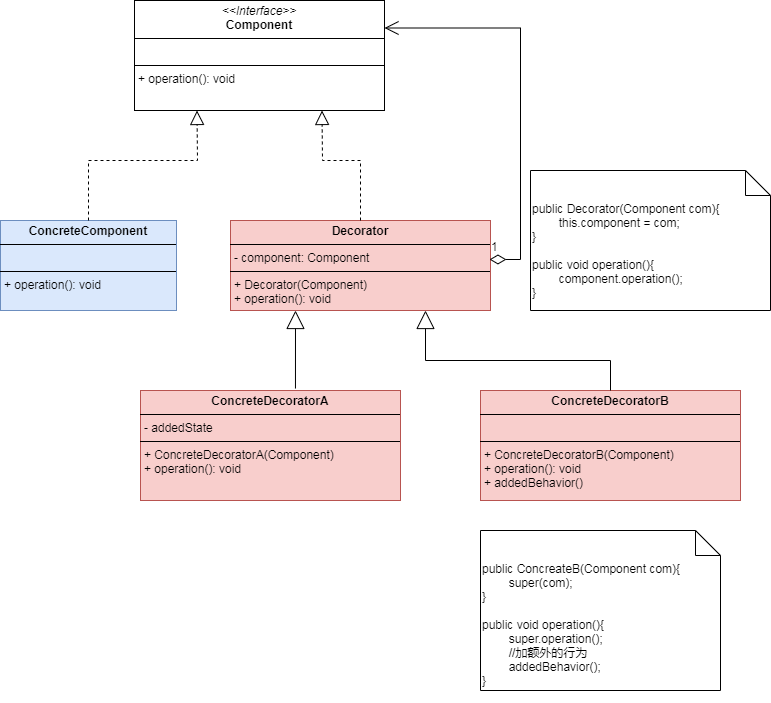

The diagram above was exported from draw.io. Its source (the exported page's mxGraphModel, read from the mxfile embedded in the PNG):
<mxGraphModel dx="1274" dy="742" grid="1" gridSize="10" guides="1" tooltips="1" connect="1" arrows="1" fold="1" page="1" pageScale="1" pageWidth="827" pageHeight="1169" background="#FFFFFF" math="0" shadow="0">
  <root>
    <mxCell id="0" />
    <mxCell id="1" parent="0" />
    <mxCell id="AlHBB7RsN3wgvoHaRVEQ-30" value="&lt;p style=&quot;margin:0px;margin-top:4px;text-align:center;&quot;&gt;&lt;i&gt;&amp;lt;&amp;lt;Interface&amp;gt;&amp;gt;&lt;/i&gt;&lt;br&gt;&lt;b&gt;Component&lt;/b&gt;&lt;br&gt;&lt;/p&gt;&lt;hr size=&quot;1&quot; style=&quot;border-style:solid;&quot;&gt;&lt;p style=&quot;margin:0px;margin-left:4px;&quot;&gt;&lt;br&gt;&lt;/p&gt;&lt;hr size=&quot;1&quot; style=&quot;border-style:solid;&quot;&gt;&lt;p style=&quot;margin:0px;margin-left:4px;&quot;&gt;+ operation(): void&lt;br&gt;&lt;br&gt;&lt;/p&gt;" style="verticalAlign=top;align=left;overflow=fill;html=1;whiteSpace=wrap;fontFamily=Helvetica;" vertex="1" parent="1">
      <mxGeometry x="174" y="40" width="250" height="110" as="geometry" />
    </mxCell>
    <mxCell id="AlHBB7RsN3wgvoHaRVEQ-35" value="&lt;p style=&quot;margin:0px;margin-top:4px;text-align:center;&quot;&gt;&lt;b&gt;ConcreteComponent&lt;/b&gt;&lt;/p&gt;&lt;hr size=&quot;1&quot; style=&quot;border-style:solid;&quot;&gt;&lt;p style=&quot;margin:0px;margin-left:4px;&quot;&gt;&lt;br&gt;&lt;/p&gt;&lt;hr size=&quot;1&quot; style=&quot;border-style:solid;&quot;&gt;&lt;p style=&quot;margin:0px;margin-left:4px;&quot;&gt;+ operation(): void&lt;/p&gt;&lt;p style=&quot;margin:0px;margin-left:4px;&quot;&gt;&lt;br&gt;&lt;/p&gt;" style="verticalAlign=top;align=left;overflow=fill;html=1;whiteSpace=wrap;fillColor=#dae8fc;strokeColor=#6c8ebf;" vertex="1" parent="1">
      <mxGeometry x="40" y="260" width="176" height="90" as="geometry" />
    </mxCell>
    <mxCell id="AlHBB7RsN3wgvoHaRVEQ-36" value="&lt;p style=&quot;margin:0px;margin-top:4px;text-align:center;&quot;&gt;&lt;b&gt;Decorator&lt;/b&gt;&lt;/p&gt;&lt;hr size=&quot;1&quot; style=&quot;border-style:solid;&quot;&gt;&lt;p style=&quot;margin: 0px 0px 0px 4px;&quot;&gt;- component: Component&lt;/p&gt;&lt;hr size=&quot;1&quot; style=&quot;border-style:solid;&quot;&gt;&lt;p style=&quot;margin:0px;margin-left:4px;&quot;&gt;+ Decorator(Component)&lt;/p&gt;&lt;p style=&quot;margin:0px;margin-left:4px;&quot;&gt;+ operation(): void&lt;br&gt;&lt;/p&gt;&lt;p style=&quot;margin:0px;margin-left:4px;&quot;&gt;&lt;br&gt;&lt;/p&gt;&lt;p style=&quot;margin:0px;margin-left:4px;&quot;&gt;&lt;br&gt;&lt;/p&gt;" style="verticalAlign=top;align=left;overflow=fill;html=1;whiteSpace=wrap;fillColor=#f8cecc;strokeColor=#b85450;fontFamily=Helvetica;" vertex="1" parent="1">
      <mxGeometry x="270" y="260" width="260" height="90" as="geometry" />
    </mxCell>
    <mxCell id="AlHBB7RsN3wgvoHaRVEQ-38" value="" style="endArrow=block;endFill=0;endSize=12;html=1;rounded=0;entryX=0.75;entryY=1;entryDx=0;entryDy=0;exitX=0.5;exitY=0;exitDx=0;exitDy=0;dashed=1;" edge="1" parent="1" source="AlHBB7RsN3wgvoHaRVEQ-36" target="AlHBB7RsN3wgvoHaRVEQ-30">
      <mxGeometry width="160" relative="1" as="geometry">
        <mxPoint x="374" y="410" as="sourcePoint" />
        <mxPoint x="404" y="320" as="targetPoint" />
        <Array as="points">
          <mxPoint x="400" y="200" />
          <mxPoint x="362" y="200" />
        </Array>
      </mxGeometry>
    </mxCell>
    <mxCell id="AlHBB7RsN3wgvoHaRVEQ-61" value="" style="endArrow=block;dashed=1;endFill=0;endSize=12;html=1;rounded=0;entryX=0.25;entryY=1;entryDx=0;entryDy=0;exitX=0.5;exitY=0;exitDx=0;exitDy=0;" edge="1" parent="1" source="AlHBB7RsN3wgvoHaRVEQ-35" target="AlHBB7RsN3wgvoHaRVEQ-30">
      <mxGeometry width="160" relative="1" as="geometry">
        <mxPoint x="228" y="280" as="sourcePoint" />
        <mxPoint x="280" y="160" as="targetPoint" />
        <Array as="points">
          <mxPoint x="128" y="200" />
          <mxPoint x="237" y="200" />
        </Array>
      </mxGeometry>
    </mxCell>
    <mxCell id="AlHBB7RsN3wgvoHaRVEQ-62" value="1" style="endArrow=open;html=1;endSize=12;startArrow=diamondThin;startSize=14;startFill=0;edgeStyle=orthogonalEdgeStyle;align=left;verticalAlign=bottom;rounded=0;exitX=0.996;exitY=0.433;exitDx=0;exitDy=0;exitPerimeter=0;entryX=1;entryY=0.25;entryDx=0;entryDy=0;" edge="1" parent="1" source="AlHBB7RsN3wgvoHaRVEQ-36" target="AlHBB7RsN3wgvoHaRVEQ-30">
      <mxGeometry x="-1" y="3" relative="1" as="geometry">
        <mxPoint x="250" y="370" as="sourcePoint" />
        <mxPoint x="410" y="370" as="targetPoint" />
        <Array as="points">
          <mxPoint x="560" y="299" />
          <mxPoint x="560" y="68" />
        </Array>
      </mxGeometry>
    </mxCell>
    <mxCell id="AlHBB7RsN3wgvoHaRVEQ-63" value="&lt;p style=&quot;margin:0px;margin-top:4px;text-align:center;&quot;&gt;&lt;b&gt;ConcreteDecoratorA&lt;/b&gt;&lt;/p&gt;&lt;hr size=&quot;1&quot; style=&quot;border-style:solid;&quot;&gt;&lt;p style=&quot;margin: 0px 0px 0px 4px;&quot;&gt;- addedState&lt;/p&gt;&lt;hr size=&quot;1&quot; style=&quot;border-style:solid;&quot;&gt;&lt;p style=&quot;margin:0px;margin-left:4px;&quot;&gt;+ ConcreteDecoratorA(Component)&lt;/p&gt;&lt;p style=&quot;margin:0px;margin-left:4px;&quot;&gt;+ operation(): void&lt;br&gt;&lt;/p&gt;&lt;p style=&quot;margin:0px;margin-left:4px;&quot;&gt;&lt;br&gt;&lt;/p&gt;&lt;p style=&quot;margin:0px;margin-left:4px;&quot;&gt;&lt;br&gt;&lt;/p&gt;" style="verticalAlign=top;align=left;overflow=fill;html=1;whiteSpace=wrap;fillColor=#f8cecc;strokeColor=#b85450;fontFamily=Helvetica;" vertex="1" parent="1">
      <mxGeometry x="180" y="430" width="260" height="110" as="geometry" />
    </mxCell>
    <mxCell id="AlHBB7RsN3wgvoHaRVEQ-64" value="&lt;p style=&quot;margin:0px;margin-top:4px;text-align:center;&quot;&gt;&lt;b&gt;ConcreteDecoratorB&lt;/b&gt;&lt;/p&gt;&lt;hr size=&quot;1&quot; style=&quot;border-style:solid;&quot;&gt;&lt;p style=&quot;margin: 0px 0px 0px 4px;&quot;&gt;&lt;br&gt;&lt;/p&gt;&lt;hr size=&quot;1&quot; style=&quot;border-style:solid;&quot;&gt;&lt;p style=&quot;margin:0px;margin-left:4px;&quot;&gt;+ ConcreteDecoratorB(Component)&lt;/p&gt;&lt;p style=&quot;margin:0px;margin-left:4px;&quot;&gt;+ operation(): void&lt;br&gt;&lt;/p&gt;&lt;p style=&quot;margin:0px;margin-left:4px;&quot;&gt;+ addedBehavior()&lt;/p&gt;&lt;p style=&quot;margin:0px;margin-left:4px;&quot;&gt;&lt;br&gt;&lt;/p&gt;" style="verticalAlign=top;align=left;overflow=fill;html=1;whiteSpace=wrap;fillColor=#f8cecc;strokeColor=#b85450;fontFamily=Helvetica;" vertex="1" parent="1">
      <mxGeometry x="520" y="430" width="260" height="110" as="geometry" />
    </mxCell>
    <mxCell id="AlHBB7RsN3wgvoHaRVEQ-68" value="&lt;div&gt;public Decorator(Component com){&lt;/div&gt;&lt;div&gt;&lt;span style=&quot;white-space: pre;&quot;&gt;&#09;&lt;/span&gt;this.component = com;&lt;br&gt;&lt;/div&gt;&lt;div&gt;}&lt;/div&gt;&lt;div&gt;&lt;br&gt;&lt;/div&gt;public void operation(){&lt;div&gt;&lt;span style=&quot;white-space: pre;&quot;&gt;&#09;&lt;/span&gt;component.operation();&lt;br&gt;&lt;/div&gt;&lt;div&gt;}&lt;/div&gt;" style="shape=note2;boundedLbl=1;whiteSpace=wrap;html=1;size=25;verticalAlign=top;align=left;" vertex="1" parent="1">
      <mxGeometry x="570" y="210" width="240" height="140" as="geometry" />
    </mxCell>
    <mxCell id="AlHBB7RsN3wgvoHaRVEQ-70" value="public ConcreateB(Component com){&lt;div&gt;&lt;span style=&quot;white-space: pre;&quot;&gt;&#09;&lt;/span&gt;super(com);&lt;br&gt;&lt;/div&gt;&lt;div&gt;}&lt;/div&gt;&lt;div&gt;&lt;br&gt;&lt;/div&gt;&lt;div&gt;public void operation(){&lt;/div&gt;&lt;div&gt;&lt;span style=&quot;white-space: pre;&quot;&gt;&#09;&lt;/span&gt;super.operation();&lt;br&gt;&lt;/div&gt;&lt;div&gt;&lt;span style=&quot;white-space: pre;&quot;&gt;&#09;&lt;/span&gt;//加额外的行为&lt;br&gt;&lt;/div&gt;&lt;div&gt;&lt;span style=&quot;white-space: pre;&quot;&gt;&#09;&lt;/span&gt;addedBehavior();&lt;br&gt;&lt;/div&gt;&lt;div&gt;}&lt;/div&gt;&lt;div&gt;&lt;br&gt;&lt;/div&gt;" style="shape=note2;boundedLbl=1;whiteSpace=wrap;html=1;size=25;verticalAlign=top;align=left;" vertex="1" parent="1">
      <mxGeometry x="520" y="570" width="240" height="160" as="geometry" />
    </mxCell>
    <mxCell id="AlHBB7RsN3wgvoHaRVEQ-71" value="" style="endArrow=block;endSize=16;endFill=0;html=1;rounded=0;entryX=0.25;entryY=1;entryDx=0;entryDy=0;exitX=0.596;exitY=-0.018;exitDx=0;exitDy=0;exitPerimeter=0;" edge="1" parent="1" source="AlHBB7RsN3wgvoHaRVEQ-63" target="AlHBB7RsN3wgvoHaRVEQ-36">
      <mxGeometry x="0.0124" width="160" relative="1" as="geometry">
        <mxPoint x="335" y="420" as="sourcePoint" />
        <mxPoint x="500" y="470" as="targetPoint" />
        <mxPoint as="offset" />
      </mxGeometry>
    </mxCell>
    <mxCell id="AlHBB7RsN3wgvoHaRVEQ-72" value="" style="endArrow=block;endSize=16;endFill=0;html=1;rounded=0;entryX=0.75;entryY=1;entryDx=0;entryDy=0;exitX=0.5;exitY=0;exitDx=0;exitDy=0;" edge="1" parent="1" source="AlHBB7RsN3wgvoHaRVEQ-64" target="AlHBB7RsN3wgvoHaRVEQ-36">
      <mxGeometry x="0.0124" width="160" relative="1" as="geometry">
        <mxPoint x="320" y="440" as="sourcePoint" />
        <mxPoint x="345" y="360" as="targetPoint" />
        <mxPoint as="offset" />
        <Array as="points">
          <mxPoint x="650" y="400" />
          <mxPoint x="465" y="400" />
        </Array>
      </mxGeometry>
    </mxCell>
  </root>
</mxGraphModel>